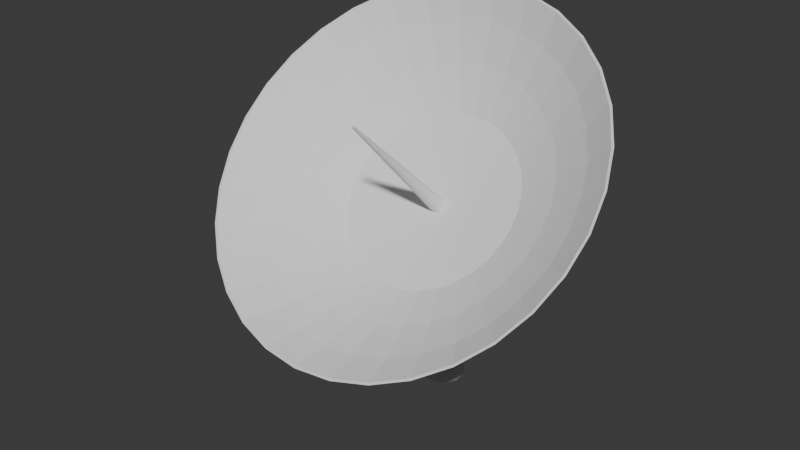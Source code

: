 # Source: radarDish.blend  (saved by Blender 4.0.36; exported with 4.5.12 LTS)
import bpy
from mathutils import Matrix  # noqa: F401  (used for matrix-valued properties, if any)

bpy.ops.wm.read_factory_settings(use_empty=True)
scene = bpy.context.scene
scene.name = 'Scene'

# ---- collections
col_collection = bpy.data.collections.new('Collection'); scene.collection.children.link(col_collection)

# ---- world
world_world = bpy.data.worlds.new('World'); scene.world = world_world
world_world.use_nodes = True; world_world.node_tree.nodes.clear()
_N = world_world.node_tree.nodes; _L = world_world.node_tree.links
n0 = _N.new('ShaderNodeOutputWorld'); n0.name = 'World Output'; n0.location = (300, 300)
n1 = _N.new('ShaderNodeBackground'); n1.name = 'Background'; n1.location = (10, 300)
n1.inputs[0].default_value = (0.05088, 0.05088, 0.05088, 1.0)
_L.new(n1.outputs[0], n0.inputs[0])
n0.is_active_output = True
world_world.color = (0.05088, 0.05088, 0.05088)
world_world.use_sun_shadow = False
world_world.sun_shadow_jitter_overblur = 0.0

# ---- meshes
me_sphere_001 = bpy.data.meshes.new('Sphere.001')
me_sphere_001.from_pydata([(1.783e-06, 3.047, 6.358), (2.047e-06, 2.578, 6.826), (3.58e-06, 3.042, 9.543), (-0.3106, 1.812, 3.392), (-0.6093, 2.543, 4.784), (-0.8846, 2.986, 6.297), (-1.126, 3.123, 7.872), (-1.324, 2.95, 9.45), (-0.05166, 0.4266, 2.935), (-0.6093, 1.748, 3.328), (-0.6093, 2.074, 5.252), (-0.8846, 2.516, 6.764), (-1.195, 2.418, 4.658), (-1.126, 2.788, 8.206), (-1.735, 2.804, 6.114), (-2.209, 2.891, 7.64), (-2.597, 2.677, 9.177), (-0.8846, 1.644, 3.224), (-1.735, 2.214, 4.454), (-2.519, 2.508, 5.817), (-3.206, 2.515, 7.262), (-3.77, 2.234, 8.733), (-1.126, 1.505, 3.084), (-2.209, 1.94, 4.178), (-3.206, 2.11, 5.418), (-4.081, 2.008, 6.753), (-0.1013, 0.4159, 2.924), (-4.799, 1.639, 8.135), (-1.324, 1.334, 2.913), (-1.195, 1.948, 5.126), (-2.597, 1.606, 3.843), (-1.735, 2.334, 6.582), (-2.209, 2.556, 7.974), (-3.77, 1.625, 4.931), (-4.799, 1.391, 6.134), (-5.643, 0.9128, 7.406), (-5.773e-07, 0.821, 2.175), (-1.471, 1.14, 2.718), (-2.886, 1.225, 3.461), (-4.189, 1.071, 4.375), (-5.332, 0.6865, 5.427), (-6.27, 0.08462, 6.575), (-1.562, 0.9291, 2.506), (-3.063, 0.811, 3.046), (-4.447, 0.471, 3.773), (-5.66, -0.07765, 4.66), (-0.1471, 0.3987, 2.907), (-1.735, 1.745, 4.921), (-6.656, -0.814, 5.674), (-2.519, 2.038, 6.285), (-1.592, 0.7099, 2.286), (-3.123, 0.3809, 2.614), (-3.206, 2.18, 7.596), (-4.534, -0.1534, 3.146), (-5.771, -0.8724, 3.863), (-6.786, -1.748, 4.736), (-1.562, 0.4906, 2.066), (-3.063, -0.04923, 2.182), (-4.447, -0.7778, 2.52), (-5.66, -1.667, 3.065), (-6.656, -2.683, 3.798), (-1.471, 0.2798, 1.854), (-2.886, -0.4628, 1.767), (-4.189, -1.378, 1.917), (-5.332, -2.431, 2.298), (-0.1872, 0.3754, 2.884), (-6.27, -3.582, 2.896), (-2.209, 1.47, 4.646), (-1.324, 0.08546, 1.659), (-3.206, 1.64, 5.885), (-2.597, -0.844, 1.385), (-4.081, 1.673, 7.087), (-3.77, -1.932, 1.362), (-4.799, -3.136, 1.592), (-5.643, -4.41, 2.065), (-1.126, -0.08486, 1.489), (-2.209, -1.178, 1.05), (-3.206, -2.417, 0.8751), (-4.081, -3.753, 0.9721), (-4.799, -5.136, 1.337), (-0.8846, -0.2246, 1.348), (-1.735, -1.452, 0.7744), (-2.519, -2.815, 0.4757), (-3.206, -4.259, 0.4637), (-0.2202, 0.3471, 2.855), (-3.77, -5.731, 0.7389), (-2.597, 1.136, 4.311), (-0.6093, -0.3285, 1.244), (-3.77, 1.155, 5.399), (-4.799, 1.056, 6.468), (-1.195, -1.656, 0.5699), (-1.735, -3.11, 0.1788), (-2.209, -4.636, 0.0859), (-2.597, -6.174, 0.2946), (-0.3106, -0.3924, 1.18), (-0.6093, -1.781, 0.444), (-0.8846, -3.293, -0.00393), (-1.126, -4.868, -0.1467), (-1.324, -6.446, 0.02109), (-1.09e-06, -0.414, 1.158), (-1.153e-06, -1.824, 0.4015), (-1.051e-06, -3.354, -0.06565), (-1.81e-06, -4.946, -0.2253), (-9.937e-07, -6.539, -0.07128), (-0.2446, 0.3148, 2.823), (-2.886, 0.7551, 3.928), (0.3106, -0.3924, 1.18), (0.6093, -1.781, 0.444), (-4.189, 0.602, 4.843), (0.8846, -3.293, -0.00393), (-5.332, 0.3513, 5.761), (1.126, -4.868, -0.1467), (1.324, -6.446, 0.02109), (0.6093, -0.3285, 1.244), (1.195, -1.656, 0.5699), (1.735, -3.11, 0.1788), (2.209, -4.636, 0.0859), (2.597, -6.174, 0.2946), (0.8846, -0.2246, 1.348), (1.735, -1.452, 0.7744), (2.519, -2.815, 0.4757), (3.206, -4.259, 0.4637), (3.77, -5.731, 0.7389), (-0.2597, 0.2797, 2.788), (-3.063, 0.3416, 3.513), (1.126, -0.08486, 1.489), (2.209, -1.178, 1.05), (-4.447, 0.001618, 4.241), (-5.66, -0.4129, 4.994), (3.206, -2.417, 0.8751), (4.081, -3.753, 0.9721), (4.799, -5.136, 1.337), (1.324, 0.08546, 1.659), (2.597, -0.844, 1.385), (3.77, -1.932, 1.362), (4.799, -3.136, 1.592), (5.643, -4.41, 2.065), (1.471, 0.2798, 1.854), (2.886, -0.4628, 1.767), (4.189, -1.378, 1.917), (5.332, -2.431, 2.298), (6.27, -3.582, 2.896), (-0.2648, 0.2433, 2.751), (1.562, 0.4906, 2.066), (-3.123, -0.08854, 3.082), (3.063, -0.04923, 2.182), (-4.534, -0.6228, 3.614), (4.447, -0.7778, 2.52), (-5.771, -1.208, 4.197), (5.66, -1.667, 3.065), (6.656, -2.683, 3.798), (1.592, 0.7099, 2.286), (3.123, 0.3809, 2.614), (4.534, -0.1534, 3.146), (5.771, -0.8724, 3.863), (6.786, -1.748, 4.736), (1.562, 0.9291, 2.506), (3.063, 0.811, 3.046), (4.447, 0.471, 3.773), (5.66, -0.07765, 4.66), (6.656, -0.814, 5.674), (-0.2597, 0.2068, 2.714), (1.471, 1.14, 2.718), (-3.063, -0.5186, 2.65), (2.886, 1.225, 3.461), (-4.447, -1.247, 2.987), (4.189, 1.071, 4.375), (-5.66, -2.002, 3.399), (5.332, 0.6865, 5.427), (6.27, 0.08462, 6.575), (1.324, 1.334, 2.913), (2.597, 1.606, 3.843), (3.77, 1.625, 4.931), (4.799, 1.391, 6.134), (5.643, 0.9128, 7.406), (1.126, 1.505, 3.084), (2.209, 1.94, 4.178), (3.206, 2.11, 5.418), (4.081, 2.008, 6.753), (4.799, 1.639, 8.135), (-0.2446, 0.1717, 2.679), (0.8846, 1.644, 3.224), (-2.886, -0.9322, 2.235), (-4.189, -1.848, 2.385), (1.735, 2.214, 4.454), (2.519, 2.508, 5.817), (-5.332, -2.766, 2.632), (3.206, 2.515, 7.262), (3.77, 2.234, 8.733), (0.6093, 1.748, 3.328), (1.195, 2.418, 4.658), (1.735, 2.804, 6.114), (2.209, 2.891, 7.64), (2.597, 2.677, 9.177), (0.3106, 1.812, 3.392), (0.6093, 2.543, 4.784), (0.8846, 2.986, 6.297), (1.126, 3.123, 7.872), (-0.2202, 0.1394, 2.647), (1.324, 2.95, 9.45), (-1.747e-11, 1.834, 3.414), (-2.597, -1.313, 1.853), (3.713e-07, 2.585, 4.826), (-3.77, -2.401, 1.83), (1.952e-06, 3.201, 7.951), (-4.799, -3.471, 1.926), (-0.1872, 0.1111, 2.618), (-2.209, -1.647, 1.517), (-3.206, -2.886, 1.343), (-4.081, -4.088, 1.306), (-0.1471, 0.08786, 2.595), (-1.735, -1.922, 1.242), (-2.519, -3.284, 0.9434), (-3.206, -4.595, 0.7977), (-0.1013, 0.07059, 2.578), (-1.195, -2.125, 1.038), (-1.735, -3.58, 0.6466), (-2.209, -4.971, 0.4199), (-0.05166, 0.05995, 2.567), (-0.6093, -2.251, 0.9118), (-0.8846, -3.762, 0.4638), (-1.126, -5.203, 0.1873), (-6.268e-07, 0.05636, 2.563), (-8.886e-07, -2.293, 0.8693), (-7.874e-07, -3.823, 0.4021), (-1.605e-06, -5.281, 0.1087), (0.05166, 0.05995, 2.567), (0.6093, -2.251, 0.9118), (0.8846, -3.762, 0.4638), (1.126, -5.203, 0.1873), (0.1013, 0.07059, 2.578), (1.195, -2.125, 1.038), (1.735, -3.58, 0.6466), (2.209, -4.971, 0.4199), (0.1471, 0.08786, 2.595), (1.735, -1.922, 1.242), (2.519, -3.284, 0.9434), (3.206, -4.595, 0.7977), (0.1872, 0.1111, 2.618), (2.209, -1.647, 1.517), (3.206, -2.886, 1.343), (4.081, -4.088, 1.306), (0.2202, 0.1394, 2.647), (2.597, -1.313, 1.853), (3.77, -2.401, 1.83), (4.799, -3.471, 1.926), (0.2446, 0.1717, 2.679), (2.886, -0.9322, 2.235), (4.189, -1.848, 2.385), (5.332, -2.766, 2.632), (0.2597, 0.2068, 2.714), (3.063, -0.5186, 2.65), (4.447, -1.247, 2.987), (5.66, -2.002, 3.399), (0.2648, 0.2433, 2.751), (3.123, -0.08854, 3.082), (4.534, -0.6228, 3.614), (5.771, -1.208, 4.197), (0.2597, 0.2797, 2.788), (3.063, 0.3416, 3.513), (4.447, 0.001619, 4.241), (5.66, -0.4129, 4.994), (0.2446, 0.3148, 2.823), (2.886, 0.7551, 3.928), (4.189, 0.602, 4.843), (5.332, 0.3513, 5.761), (0.2202, 0.3471, 2.855), (2.597, 1.136, 4.311), (3.77, 1.155, 5.399), (4.799, 1.056, 6.468), (0.1872, 0.3754, 2.884), (2.209, 1.47, 4.646), (3.206, 1.64, 5.885), (4.081, 1.673, 7.087), (0.1471, 0.3987, 2.907), (1.735, 1.745, 4.921), (2.519, 2.038, 6.285), (3.206, 2.18, 7.596), (0.1013, 0.4159, 2.924), (1.195, 1.948, 5.126), (1.735, 2.334, 6.582), (2.209, 2.556, 7.974), (0.05166, 0.4266, 2.935), (0.6093, 2.074, 5.252), (0.8846, 2.516, 6.764), (1.126, 2.788, 8.206), (-4.455e-07, 0.4302, 2.939), (6.352e-07, 2.116, 5.294), (2.157e-06, 2.866, 8.285), (-1.309, 2.895, 9.396), (-3.727, 2.188, 8.686), (-2.567, 2.626, 9.126), (-5.577, 0.882, 7.376), (-6.197, 0.06344, 6.554), (-6.579, -0.8248, 5.663), (-4.743, 1.6, 8.096), (-1.309, -6.392, 0.07556), (-3.727, -5.685, 0.785), (-2.567, -6.123, 0.3459), (-6.197, -3.56, 2.917), (-5.577, -4.379, 2.096), (-6.579, -2.672, 3.809), (-4.743, -5.096, 1.376), (6.579, -2.672, 3.809), (5.577, -4.379, 2.096), (6.197, -3.56, 2.917), (3.727, -5.685, 0.785), (1.309, -6.392, 0.07555), (2.567, -6.123, 0.3459), (4.743, -5.096, 1.376), (6.579, -0.8248, 5.663), (5.577, 0.882, 7.376), (6.197, 0.06344, 6.554), (3.727, 2.188, 8.686), (1.309, 2.895, 9.396), (2.567, 2.626, 9.126), (4.743, 1.6, 8.096), (-1.285e-06, -6.483, -0.01574), (3.163e-06, 2.986, 9.487), (-6.708, -1.748, 4.736), (6.708, -1.748, 4.736), (-0.00815, -3.749, 6.787), (-0.01599, -3.75, 6.785), (1.474e-06, -3.775, 6.755), (0.01599, -3.75, 6.785), (-0.02321, -3.753, 6.782), (-0.02955, -3.757, 6.779), (1.49e-06, -3.748, 6.787), (0.04098, -3.772, 6.763), (-0.03474, -3.761, 6.774), (-0.04098, -3.783, 6.752), (-0.0386, -3.766, 6.769), (-0.04098, -3.772, 6.763), (0.02322, -3.753, 6.782), (0.03861, -3.766, 6.769), (0.008153, -3.749, 6.787), (-0.02955, -3.798, 6.737), (0.03474, -3.761, 6.774), (0.02955, -3.757, 6.779), (-0.02321, -3.802, 6.733), (-0.00815, -3.806, 6.729), (-0.0386, -3.789, 6.746), (0.02322, -3.802, 6.733), (0.03474, -3.794, 6.741), (0.04098, -3.783, 6.752), (-0.01599, -3.805, 6.73), (1.461e-06, -3.807, 6.728), (0.008153, -3.806, 6.729), (0.01599, -3.805, 6.73), (0.02955, -3.798, 6.737), (0.03861, -3.789, 6.746), (0.04179, -3.777, 6.758), (-0.04178, -3.777, 6.758), (-0.03474, -3.794, 6.741), (3.302e-07, 1.485, -3.988), (3.411e-07, 1.191, 2.668), (0.1464, 1.471, -3.988), (0.08891, 1.182, 2.668), (0.2871, 1.428, -3.988), (0.1744, 1.156, 2.668), (0.4168, 1.359, -3.988), (0.2532, 1.114, 2.668), (0.5305, 1.265, -3.988), (0.3223, 1.057, 2.668), (0.6238, 1.152, -3.988), (0.3789, 0.9881, 2.668), (0.6931, 1.022, -3.988), (0.4211, 0.9093, 2.668), (0.7358, 0.8813, -3.988), (0.447, 0.8238, 2.668), (0.7502, 0.7349, -3.988), (0.4557, 0.7349, 2.668), (0.7358, 0.5886, -3.988), (0.447, 0.646, 2.668), (0.6931, 0.4478, -3.988), (0.4211, 0.5605, 2.668), (0.6238, 0.3181, -3.988), (0.3789, 0.4817, 2.668), (0.5305, 0.2044, -3.988), (0.3223, 0.4127, 2.668), (0.4168, 0.1111, -3.988), (0.2532, 0.356, 2.668), (0.2871, 0.04181, -3.988), (0.1744, 0.3139, 2.668), (0.1464, -0.0008774, -3.988), (0.08891, 0.2879, 2.668), (3.611e-07, -0.01529, -3.988), (3.598e-07, 0.2792, 2.668), (-0.1464, -0.0008774, -3.988), (-0.08891, 0.2879, 2.668), (-0.2871, 0.04181, -3.988), (-0.1744, 0.3139, 2.668), (-0.4168, 0.1111, -3.988), (-0.2532, 0.356, 2.668), (-0.5305, 0.2044, -3.988), (-0.3223, 0.4127, 2.668), (-0.6238, 0.3181, -3.988), (-0.3789, 0.4817, 2.668), (-0.6931, 0.4478, -3.988), (-0.4211, 0.5605, 2.668), (-0.7358, 0.5886, -3.988), (-0.447, 0.646, 2.668), (-0.7502, 0.7349, -3.988), (-0.4557, 0.7349, 2.668), (-0.7358, 0.8813, -3.988), (-0.447, 0.8238, 2.668), (-0.6931, 1.022, -3.988), (-0.4211, 0.9093, 2.668), (-0.6238, 1.152, -3.988), (-0.3789, 0.9881, 2.668), (-0.5305, 1.265, -3.988), (-0.3223, 1.057, 2.668), (-0.4168, 1.359, -3.988), (-0.2532, 1.114, 2.668), (-0.2871, 1.428, -3.988), (-0.1744, 1.156, 2.668), (-0.1464, 1.471, -3.988), (-0.08891, 1.182, 2.668)], [], [(204, 0, 5, 6), (2, 204, 6, 7), (200, 36, 3), (202, 200, 3, 4), (0, 202, 4, 5), (5, 4, 12, 14), (6, 5, 14, 15), (7, 6, 15, 16), (3, 36, 9), (4, 3, 9, 12), (9, 36, 17), (12, 9, 17, 18), (14, 12, 18, 19), (15, 14, 19, 20), (16, 15, 20, 21), (19, 18, 23, 24), (20, 19, 24, 25), (21, 20, 25, 27), (17, 36, 22), (18, 17, 22, 23), (22, 36, 28), (23, 22, 28, 30), (24, 23, 30, 33), (25, 24, 33, 34), (27, 25, 34, 35), (34, 33, 39, 40), (35, 34, 40, 41), (28, 36, 37), (30, 28, 37, 38), (33, 30, 38, 39), (37, 36, 42), (38, 37, 42, 43), (39, 38, 43, 44), (40, 39, 44, 45), (41, 40, 45, 48), (45, 44, 53, 54), (48, 45, 54, 55), (42, 36, 50), (43, 42, 50, 51), (44, 43, 51, 53), (50, 36, 56), (51, 50, 56, 57), (53, 51, 57, 58), (54, 53, 58, 59), (55, 54, 59, 60), (60, 59, 64, 66), (56, 36, 61), (57, 56, 61, 62), (58, 57, 62, 63), (59, 58, 63, 64), (62, 61, 68, 70), (63, 62, 70, 72), (64, 63, 72, 73), (66, 64, 73, 74), (61, 36, 68), (68, 36, 75), (70, 68, 75, 76), (72, 70, 76, 77), (73, 72, 77, 78), (74, 73, 78, 79), (76, 75, 80, 81), (77, 76, 81, 82), (78, 77, 82, 83), (79, 78, 83, 85), (75, 36, 80), (80, 36, 87), (81, 80, 87, 90), (82, 81, 90, 91), (83, 82, 91, 92), (85, 83, 92, 93), (91, 90, 95, 96), (92, 91, 96, 97), (93, 92, 97, 98), (87, 36, 94), (90, 87, 94, 95), (94, 36, 99), (95, 94, 99, 100), (96, 95, 100, 101), (97, 96, 101, 102), (98, 97, 102, 103), (101, 100, 107, 109), (102, 101, 109, 111), (103, 102, 111, 112), (99, 36, 106), (100, 99, 106, 107), (106, 36, 113), (107, 106, 113, 114), (109, 107, 114, 115), (111, 109, 115, 116), (112, 111, 116, 117), (116, 115, 120, 121), (117, 116, 121, 122), (113, 36, 118), (114, 113, 118, 119), (115, 114, 119, 120), (118, 36, 125), (119, 118, 125, 126), (120, 119, 126, 129), (121, 120, 129, 130), (122, 121, 130, 131), (131, 130, 135, 136), (125, 36, 132), (126, 125, 132, 133), (129, 126, 133, 134), (130, 129, 134, 135), (132, 36, 137), (133, 132, 137, 138), (134, 133, 138, 139), (135, 134, 139, 140), (136, 135, 140, 141), (141, 140, 149, 150), (137, 36, 143), (138, 137, 143, 145), (139, 138, 145, 147), (140, 139, 147, 149), (145, 143, 151, 152), (147, 145, 152, 153), (149, 147, 153, 154), (150, 149, 154, 155), (143, 36, 151), (151, 36, 156), (152, 151, 156, 157), (153, 152, 157, 158), (154, 153, 158, 159), (155, 154, 159, 160), (157, 156, 162, 164), (158, 157, 164, 166), (159, 158, 166, 168), (160, 159, 168, 169), (156, 36, 162), (162, 36, 170), (164, 162, 170, 171), (166, 164, 171, 172), (168, 166, 172, 173), (169, 168, 173, 174), (172, 171, 176, 177), (173, 172, 177, 178), (174, 173, 178, 179), (170, 36, 175), (171, 170, 175, 176), (175, 36, 181), (176, 175, 181, 184), (177, 176, 184, 185), (178, 177, 185, 187), (179, 178, 187, 188), (187, 185, 191, 192), (188, 187, 192, 193), (181, 36, 189), (184, 181, 189, 190), (185, 184, 190, 191), (189, 36, 194), (190, 189, 194, 195), (191, 190, 195, 196), (192, 191, 196, 197), (193, 192, 197, 199), (197, 196, 0, 204), (199, 197, 204, 2), (309, 131, 136, 141, 150, 155, 160, 169, 174, 179, 316, 311, 312, 310, 320, 303, 305, 304), (316, 179, 188, 193, 199, 2, 7, 16, 21, 27, 35, 41, 48, 55, 60, 66, 74, 79, 85, 93, 98, 103, 112, 117, 122, 131, 309, 306, 308, 307, 317, 296, 298, 297, 302, 300, 299, 301, 319, 294, 293, 292, 295, 290, 291, 289, 318, 314, 315, 313), (194, 36, 200), (195, 194, 200, 202), (196, 195, 202, 0), (288, 13, 11, 1), (289, 13, 288, 318), (286, 8, 321, 327), (287, 10, 8, 286), (1, 11, 10, 287), (11, 31, 29, 10), (13, 32, 31, 11), (291, 32, 13, 289), (222, 226, 347, 346), (8, 10, 29, 26), (26, 46, 325, 322), (26, 29, 47, 46), (29, 31, 49, 47), (32, 52, 49, 31), (290, 52, 32, 291), (47, 49, 69, 67), (49, 52, 71, 69), (71, 52, 290, 295), (250, 254, 351, 344), (46, 47, 67, 65), (278, 282, 335, 324), (65, 67, 86, 84), (67, 69, 88, 86), (69, 71, 89, 88), (89, 71, 295, 292), (88, 89, 110, 108), (110, 89, 292, 293), (274, 278, 324, 333), (84, 86, 105, 104), (86, 88, 108, 105), (242, 246, 350, 343), (104, 105, 124, 123), (105, 108, 127, 124), (108, 110, 128, 127), (128, 110, 293, 294), (127, 128, 148, 146), (148, 128, 294, 319), (214, 218, 340, 345), (123, 124, 144, 142), (124, 127, 146, 144), (161, 180, 341, 330), (142, 144, 163, 161), (144, 146, 165, 163), (146, 148, 167, 165), (301, 167, 148, 319), (299, 186, 167, 301), (234, 238, 349, 342), (161, 163, 182, 180), (163, 165, 183, 182), (165, 167, 186, 183), (180, 182, 201, 198), (182, 183, 203, 201), (183, 186, 205, 203), (300, 205, 186, 299), (246, 250, 344, 350), (206, 210, 339, 336), (198, 201, 207, 206), (201, 203, 208, 207), (203, 205, 209, 208), (209, 205, 300, 302), (206, 207, 211, 210), (207, 208, 212, 211), (208, 209, 213, 212), (213, 209, 302, 297), (282, 286, 327, 335), (226, 230, 348, 347), (210, 211, 215, 214), (211, 212, 216, 215), (212, 213, 217, 216), (217, 213, 297, 298), (215, 216, 220, 219), (216, 217, 221, 220), (221, 217, 298, 296), (262, 266, 337, 334), (214, 215, 219, 218), (123, 142, 352, 332), (218, 219, 223, 222), (219, 220, 224, 223), (220, 221, 225, 224), (225, 221, 296, 317), (227, 223, 224, 228), (224, 225, 229, 228), (307, 229, 225, 317), (238, 242, 343, 349), (226, 222, 223, 227), (142, 161, 330, 352), (230, 226, 227, 231), (231, 227, 228, 232), (232, 228, 229, 233), (308, 233, 229, 307), (236, 232, 233, 237), (306, 237, 233, 308), (8, 26, 322, 321), (234, 230, 231, 235), (235, 231, 232, 236), (65, 84, 329, 326), (238, 234, 235, 239), (239, 235, 236, 240), (240, 236, 237, 241), (309, 241, 237, 306), (304, 245, 241, 309), (198, 206, 336, 353), (242, 238, 239, 243), (243, 239, 240, 244), (244, 240, 241, 245), (84, 104, 331, 329), (246, 242, 243, 247), (247, 243, 244, 248), (248, 244, 245, 249), (305, 249, 245, 304), (303, 253, 249, 305), (218, 222, 346, 340), (250, 246, 247, 251), (251, 247, 248, 252), (252, 248, 249, 253), (254, 250, 251, 255), (255, 251, 252, 256), (256, 252, 253, 257), (320, 257, 253, 303), (258, 262, 334, 328), (254, 258, 328, 351), (255, 259, 258, 254), (256, 260, 259, 255), (257, 261, 260, 256), (310, 261, 257, 320), (259, 263, 262, 258), (260, 264, 263, 259), (261, 265, 264, 260), (312, 265, 261, 310), (104, 123, 332, 331), (230, 234, 342, 348), (263, 267, 266, 262), (264, 268, 267, 263), (265, 269, 268, 264), (311, 269, 265, 312), (268, 272, 271, 267), (269, 273, 272, 268), (273, 269, 311, 316), (270, 274, 333, 338), (267, 271, 270, 266), (46, 65, 326, 325), (271, 275, 274, 270), (272, 276, 275, 271), (273, 277, 276, 272), (277, 273, 316, 313), (277, 281, 280, 276), (315, 281, 277, 313), (180, 198, 353, 341), (275, 279, 278, 274), (276, 280, 279, 275), (266, 270, 338, 337), (279, 283, 282, 278), (280, 284, 283, 279), (281, 285, 284, 280), (314, 285, 281, 315), (285, 288, 1, 284), (318, 288, 285, 314), (210, 214, 345, 339), (283, 287, 286, 282), (284, 1, 287, 283), (327, 321, 323), (321, 322, 323), (322, 325, 323), (325, 326, 323), (326, 329, 323), (329, 331, 323), (331, 332, 323), (332, 352, 323), (352, 330, 323), (330, 341, 323), (341, 353, 323), (353, 336, 323), (336, 339, 323), (339, 345, 323), (345, 340, 323), (340, 346, 323), (346, 347, 323), (347, 348, 323), (348, 342, 323), (342, 349, 323), (349, 343, 323), (343, 350, 323), (350, 344, 323), (344, 351, 323), (351, 328, 323), (328, 334, 323), (334, 337, 323), (337, 338, 323), (338, 333, 323), (333, 324, 323), (324, 335, 323), (335, 327, 323), (354, 355, 357, 356), (356, 357, 359, 358), (358, 359, 361, 360), (360, 361, 363, 362), (362, 363, 365, 364), (364, 365, 367, 366), (366, 367, 369, 368), (368, 369, 371, 370), (370, 371, 373, 372), (372, 373, 375, 374), (374, 375, 377, 376), (376, 377, 379, 378), (378, 379, 381, 380), (380, 381, 383, 382), (382, 383, 385, 384), (384, 385, 387, 386), (386, 387, 389, 388), (388, 389, 391, 390), (390, 391, 393, 392), (392, 393, 395, 394), (394, 395, 397, 396), (396, 397, 399, 398), (398, 399, 401, 400), (400, 401, 403, 402), (402, 403, 405, 404), (404, 405, 407, 406), (406, 407, 409, 408), (408, 409, 411, 410), (410, 411, 413, 412), (412, 413, 415, 414), (357, 355, 417, 415, 413, 411, 409, 407, 405, 403, 401, 399, 397, 395, 393, 391, 389, 387, 385, 383, 381, 379, 377, 375, 373, 371, 369, 367, 365, 363, 361, 359), (414, 415, 417, 416), (416, 417, 355, 354), (354, 356, 358, 360, 362, 364, 366, 368, 370, 372, 374, 376, 378, 380, 382, 384, 386, 388, 390, 392, 394, 396, 398, 400, 402, 404, 406, 408, 410, 412, 414, 416)])
_uv = me_sphere_001.uv_layers.new(name='UVMap')
_uv.uv.foreach_set('vector', [0.75, 0.75, 0.75, 0.8125, 0.7188, 0.8125, 0.7188, 0.75, 0.75, 0.6875, 0.75, 0.75, 0.7188, 0.75, 0.7188, 0.6875, 0.75, 0.9375, 0.7344, 1.0, 0.7188, 0.9375, 0.75, 0.875, 0.75, 0.9375, 0.7188, 0.9375, 0.7188, 0.875, 0.75, 0.8125, 0.75, 0.875, 0.7188, 0.875, 0.7188, 0.8125, 0.7188, 0.8125, 0.7188, 0.875, 0.6875, 0.875, 0.6875, 0.8125, 0.7188, 0.75, 0.7188, 0.8125, 0.6875, 0.8125, 0.6875, 0.75, 0.7188, 0.6875, 0.7188, 0.75, 0.6875, 0.75, 0.6875, 0.6875, 0.7188, 0.9375, 0.7031, 1.0, 0.6875, 0.9375, 0.7188, 0.875, 0.7188, 0.9375, 0.6875, 0.9375, 0.6875, 0.875, 0.6875, 0.9375, 0.6719, 1.0, 0.6562, 0.9375, 0.6875, 0.875, 0.6875, 0.9375, 0.6562, 0.9375, 0.6562, 0.875, 0.6875, 0.8125, 0.6875, 0.875, 0.6562, 0.875, 0.6562, 0.8125, 0.6875, 0.75, 0.6875, 0.8125, 0.6562, 0.8125, 0.6562, 0.75, 0.6875, 0.6875, 0.6875, 0.75, 0.6562, 0.75, 0.6562, 0.6875, 0.6562, 0.8125, 0.6562, 0.875, 0.625, 0.875, 0.625, 0.8125, 0.6562, 0.75, 0.6562, 0.8125, 0.625, 0.8125, 0.625, 0.75, 0.6562, 0.6875, 0.6562, 0.75, 0.625, 0.75, 0.625, 0.6875, 0.6562, 0.9375, 0.6406, 1.0, 0.625, 0.9375, 0.6562, 0.875, 0.6562, 0.9375, 0.625, 0.9375, 0.625, 0.875, 0.625, 0.9375, 0.6094, 1.0, 0.5938, 0.9375, 0.625, 0.875, 0.625, 0.9375, 0.5938, 0.9375, 0.5938, 0.875, 0.625, 0.8125, 0.625, 0.875, 0.5938, 0.875, 0.5938, 0.8125, 0.625, 0.75, 0.625, 0.8125, 0.5938, 0.8125, 0.5938, 0.75, 0.625, 0.6875, 0.625, 0.75, 0.5938, 0.75, 0.5938, 0.6875, 0.5938, 0.75, 0.5938, 0.8125, 0.5625, 0.8125, 0.5625, 0.75, 0.5938, 0.6875, 0.5938, 0.75, 0.5625, 0.75, 0.5625, 0.6875, 0.5938, 0.9375, 0.5781, 1.0, 0.5625, 0.9375, 0.5938, 0.875, 0.5938, 0.9375, 0.5625, 0.9375, 0.5625, 0.875, 0.5938, 0.8125, 0.5938, 0.875, 0.5625, 0.875, 0.5625, 0.8125, 0.5625, 0.9375, 0.5469, 1.0, 0.5312, 0.9375, 0.5625, 0.875, 0.5625, 0.9375, 0.5312, 0.9375, 0.5312, 0.875, 0.5625, 0.8125, 0.5625, 0.875, 0.5312, 0.875, 0.5312, 0.8125, 0.5625, 0.75, 0.5625, 0.8125, 0.5312, 0.8125, 0.5312, 0.75, 0.5625, 0.6875, 0.5625, 0.75, 0.5312, 0.75, 0.5312, 0.6875, 0.5312, 0.75, 0.5312, 0.8125, 0.5, 0.8125, 0.5, 0.75, 0.5312, 0.6875, 0.5312, 0.75, 0.5, 0.75, 0.5, 0.6875, 0.5312, 0.9375, 0.5156, 1.0, 0.5, 0.9375, 0.5312, 0.875, 0.5312, 0.9375, 0.5, 0.9375, 0.5, 0.875, 0.5312, 0.8125, 0.5312, 0.875, 0.5, 0.875, 0.5, 0.8125, 0.5, 0.9375, 0.4844, 1.0, 0.4688, 0.9375, 0.5, 0.875, 0.5, 0.9375, 0.4688, 0.9375, 0.4688, 0.875, 0.5, 0.8125, 0.5, 0.875, 0.4688, 0.875, 0.4688, 0.8125, 0.5, 0.75, 0.5, 0.8125, 0.4688, 0.8125, 0.4688, 0.75, 0.5, 0.6875, 0.5, 0.75, 0.4688, 0.75, 0.4687, 0.6875, 0.4687, 0.6875, 0.4688, 0.75, 0.4375, 0.75, 0.4375, 0.6875, 0.4688, 0.9375, 0.4531, 1.0, 0.4375, 0.9375, 0.4688, 0.875, 0.4688, 0.9375, 0.4375, 0.9375, 0.4375, 0.875, 0.4688, 0.8125, 0.4688, 0.875, 0.4375, 0.875, 0.4375, 0.8125, 0.4688, 0.75, 0.4688, 0.8125, 0.4375, 0.8125, 0.4375, 0.75, 0.4375, 0.875, 0.4375, 0.9375, 0.4062, 0.9375, 0.4062, 0.875, 0.4375, 0.8125, 0.4375, 0.875, 0.4062, 0.875, 0.4062, 0.8125, 0.4375, 0.75, 0.4375, 0.8125, 0.4062, 0.8125, 0.4062, 0.75, 0.4375, 0.6875, 0.4375, 0.75, 0.4062, 0.75, 0.4062, 0.6875, 0.4375, 0.9375, 0.4219, 1.0, 0.4062, 0.9375, 0.4062, 0.9375, 0.3906, 1.0, 0.375, 0.9375, 0.4062, 0.875, 0.4062, 0.9375, 0.375, 0.9375, 0.375, 0.875, 0.4062, 0.8125, 0.4062, 0.875, 0.375, 0.875, 0.375, 0.8125, 0.4062, 0.75, 0.4062, 0.8125, 0.375, 0.8125, 0.375, 0.75, 0.4062, 0.6875, 0.4062, 0.75, 0.375, 0.75, 0.375, 0.6875, 0.375, 0.875, 0.375, 0.9375, 0.3438, 0.9375, 0.3438, 0.875, 0.375, 0.8125, 0.375, 0.875, 0.3438, 0.875, 0.3438, 0.8125, 0.375, 0.75, 0.375, 0.8125, 0.3438, 0.8125, 0.3438, 0.75, 0.375, 0.6875, 0.375, 0.75, 0.3438, 0.75, 0.3438, 0.6875, 0.375, 0.9375, 0.3594, 1.0, 0.3438, 0.9375, 0.3438, 0.9375, 0.3281, 1.0, 0.3125, 0.9375, 0.3438, 0.875, 0.3438, 0.9375, 0.3125, 0.9375, 0.3125, 0.875, 0.3438, 0.8125, 0.3438, 0.875, 0.3125, 0.875, 0.3125, 0.8125, 0.3438, 0.75, 0.3438, 0.8125, 0.3125, 0.8125, 0.3125, 0.75, 0.3438, 0.6875, 0.3438, 0.75, 0.3125, 0.75, 0.3125, 0.6875, 0.3125, 0.8125, 0.3125, 0.875, 0.2812, 0.875, 0.2812, 0.8125, 0.3125, 0.75, 0.3125, 0.8125, 0.2812, 0.8125, 0.2812, 0.75, 0.3125, 0.6875, 0.3125, 0.75, 0.2812, 0.75, 0.2812, 0.6875, 0.3125, 0.9375, 0.2969, 1.0, 0.2812, 0.9375, 0.3125, 0.875, 0.3125, 0.9375, 0.2812, 0.9375, 0.2812, 0.875, 0.2812, 0.9375, 0.2656, 1.0, 0.25, 0.9375, 0.2812, 0.875, 0.2812, 0.9375, 0.25, 0.9375, 0.25, 0.875, 0.2812, 0.8125, 0.2812, 0.875, 0.25, 0.875, 0.25, 0.8125, 0.2812, 0.75, 0.2812, 0.8125, 0.25, 0.8125, 0.25, 0.75, 0.2812, 0.6875, 0.2812, 0.75, 0.25, 0.75, 0.25, 0.6875, 0.25, 0.8125, 0.25, 0.875, 0.2188, 0.875, 0.2188, 0.8125, 0.25, 0.75, 0.25, 0.8125, 0.2188, 0.8125, 0.2188, 0.75, 0.25, 0.6875, 0.25, 0.75, 0.2188, 0.75, 0.2188, 0.6875, 0.25, 0.9375, 0.2344, 1.0, 0.2188, 0.9375, 0.25, 0.875, 0.25, 0.9375, 0.2188, 0.9375, 0.2188, 0.875, 0.2188, 0.9375, 0.2031, 1.0, 0.1875, 0.9375, 0.2188, 0.875, 0.2188, 0.9375, 0.1875, 0.9375, 0.1875, 0.875, 0.2188, 0.8125, 0.2188, 0.875, 0.1875, 0.875, 0.1875, 0.8125, 0.2188, 0.75, 0.2188, 0.8125, 0.1875, 0.8125, 0.1875, 0.75, 0.2188, 0.6875, 0.2188, 0.75, 0.1875, 0.75, 0.1875, 0.6875, 0.1875, 0.75, 0.1875, 0.8125, 0.1562, 0.8125, 0.1562, 0.75, 0.1875, 0.6875, 0.1875, 0.75, 0.1562, 0.75, 0.1562, 0.6875, 0.1875, 0.9375, 0.1719, 1.0, 0.1563, 0.9375, 0.1875, 0.875, 0.1875, 0.9375, 0.1563, 0.9375, 0.1562, 0.875, 0.1875, 0.8125, 0.1875, 0.875, 0.1562, 0.875, 0.1562, 0.8125, 0.1563, 0.9375, 0.1406, 1.0, 0.125, 0.9375, 0.1562, 0.875, 0.1563, 0.9375, 0.125, 0.9375, 0.125, 0.875, 0.1562, 0.8125, 0.1562, 0.875, 0.125, 0.875, 0.125, 0.8125, 0.1562, 0.75, 0.1562, 0.8125, 0.125, 0.8125, 0.125, 0.75, 0.1562, 0.6875, 0.1562, 0.75, 0.125, 0.75, 0.125, 0.6875, 0.125, 0.6875, 0.125, 0.75, 0.09375, 0.75, 0.09375, 0.6875, 0.125, 0.9375, 0.1094, 1.0, 0.09375, 0.9375, 0.125, 0.875, 0.125, 0.9375, 0.09375, 0.9375, 0.09375, 0.875, 0.125, 0.8125, 0.125, 0.875, 0.09375, 0.875, 0.09375, 0.8125, 0.125, 0.75, 0.125, 0.8125, 0.09375, 0.8125, 0.09375, 0.75, 0.09375, 0.9375, 0.07812, 1.0, 0.0625, 0.9375, 0.09375, 0.875, 0.09375, 0.9375, 0.0625, 0.9375, 0.0625, 0.875, 0.09375, 0.8125, 0.09375, 0.875, 0.0625, 0.875, 0.0625, 0.8125, 0.09375, 0.75, 0.09375, 0.8125, 0.0625, 0.8125, 0.0625, 0.75, 0.09375, 0.6875, 0.09375, 0.75, 0.0625, 0.75, 0.0625, 0.6875, 0.0625, 0.6875, 0.0625, 0.75, 0.03125, 0.75, 0.03125, 0.6875, 0.0625, 0.9375, 0.04687, 1.0, 0.03125, 0.9375, 0.0625, 0.875, 0.0625, 0.9375, 0.03125, 0.9375, 0.03125, 0.875, 0.0625, 0.8125, 0.0625, 0.875, 0.03125, 0.875, 0.03125, 0.8125, 0.0625, 0.75, 0.0625, 0.8125, 0.03125, 0.8125, 0.03125, 0.75, 0.03125, 0.875, 0.03125, 0.9375, 0.0, 0.9375, 0.0, 0.875, 0.03125, 0.8125, 0.03125, 0.875, 0.0, 0.875, 0.0, 0.8125, 0.03125, 0.75, 0.03125, 0.8125, 0.0, 0.8125, 0.0, 0.75, 0.03125, 0.6875, 0.03125, 0.75, 0.0, 0.75, 0.0, 0.6875, 0.03125, 0.9375, 0.01562, 1.0, 0.0, 0.9375, 1.0, 0.9375, 0.9844, 1.0, 0.9688, 0.9375, 1.0, 0.875, 1.0, 0.9375, 0.9688, 0.9375, 0.9687, 0.875, 1.0, 0.8125, 1.0, 0.875, 0.9687, 0.875, 0.9687, 0.8125, 1.0, 0.75, 1.0, 0.8125, 0.9687, 0.8125, 0.9688, 0.75, 1.0, 0.6875, 1.0, 0.75, 0.9688, 0.75, 0.9687, 0.6875, 0.9687, 0.875, 0.9688, 0.9375, 0.9375, 0.9375, 0.9375, 0.875, 0.9687, 0.8125, 0.9687, 0.875, 0.9375, 0.875, 0.9375, 0.8125, 0.9688, 0.75, 0.9687, 0.8125, 0.9375, 0.8125, 0.9375, 0.75, 0.9687, 0.6875, 0.9688, 0.75, 0.9375, 0.75, 0.9375, 0.6875, 0.9688, 0.9375, 0.9531, 1.0, 0.9375, 0.9375, 0.9375, 0.9375, 0.9219, 1.0, 0.9062, 0.9375, 0.9375, 0.875, 0.9375, 0.9375, 0.9062, 0.9375, 0.9062, 0.875, 0.9375, 0.8125, 0.9375, 0.875, 0.9062, 0.875, 0.9062, 0.8125, 0.9375, 0.75, 0.9375, 0.8125, 0.9062, 0.8125, 0.9062, 0.75, 0.9375, 0.6875, 0.9375, 0.75, 0.9062, 0.75, 0.9062, 0.6875, 0.9062, 0.8125, 0.9062, 0.875, 0.875, 0.875, 0.875, 0.8125, 0.9062, 0.75, 0.9062, 0.8125, 0.875, 0.8125, 0.875, 0.75, 0.9062, 0.6875, 0.9062, 0.75, 0.875, 0.75, 0.875, 0.6875, 0.9062, 0.9375, 0.8906, 1.0, 0.875, 0.9375, 0.9062, 0.875, 0.9062, 0.9375, 0.875, 0.9375, 0.875, 0.875, 0.875, 0.9375, 0.8594, 1.0, 0.8438, 0.9375, 0.875, 0.875, 0.875, 0.9375, 0.8438, 0.9375, 0.8438, 0.875, 0.875, 0.8125, 0.875, 0.875, 0.8438, 0.875, 0.8437, 0.8125, 0.875, 0.75, 0.875, 0.8125, 0.8437, 0.8125, 0.8438, 0.75, 0.875, 0.6875, 0.875, 0.75, 0.8438, 0.75, 0.8437, 0.6875, 0.8438, 0.75, 0.8437, 0.8125, 0.8125, 0.8125, 0.8125, 0.75, 0.8437, 0.6875, 0.8438, 0.75, 0.8125, 0.75, 0.8125, 0.6875, 0.8438, 0.9375, 0.8281, 1.0, 0.8125, 0.9375, 0.8438, 0.875, 0.8438, 0.9375, 0.8125, 0.9375, 0.8125, 0.875, 0.8437, 0.8125, 0.8438, 0.875, 0.8125, 0.875, 0.8125, 0.8125, 0.8125, 0.9375, 0.7969, 1.0, 0.7812, 0.9375, 0.8125, 0.875, 0.8125, 0.9375, 0.7812, 0.9375, 0.7812, 0.875, 0.8125, 0.8125, 0.8125, 0.875, 0.7812, 0.875, 0.7812, 0.8125, 0.8125, 0.75, 0.8125, 0.8125, 0.7812, 0.8125, 0.7812, 0.75, 0.8125, 0.6875, 0.8125, 0.75, 0.7812, 0.75, 0.7812, 0.6875, 0.7812, 0.75, 0.7812, 0.8125, 0.75, 0.8125, 0.75, 0.75, 0.7812, 0.6875, 0.7812, 0.75, 0.75, 0.75, 0.75, 0.6875, 0.1525, 0.6875, 0.125, 0.6875, 0.09375, 0.6875, 0.0625, 0.6875, 0.03125, 0.6875, 0.0, 0.6875, 0.9687, 0.6875, 0.9375, 0.6875, 0.9062, 0.6875, 0.875, 0.6875, 0.8418, 0.6875, 0.8643, 0.6875, 0.8759, 0.6875, 0.7669, 0.6875, 0.2019, 0.6875, 0.09282, 0.6875, 0.1044, 0.6875, 0.1269, 0.6875, 0.8418, 0.6875, 0.875, 0.6875, 0.8437, 0.6875, 0.8125, 0.6875, 0.7812, 0.6875, 0.75, 0.6875, 0.7188, 0.6875, 0.6875, 0.6875, 0.6562, 0.6875, 0.625, 0.6875, 0.5938, 0.6875, 0.5625, 0.6875, 0.5312, 0.6875, 0.5, 0.6875, 0.4687, 0.6875, 0.4375, 0.6875, 0.4062, 0.6875, 0.375, 0.6875, 0.3438, 0.6875, 0.3125, 0.6875, 0.2812, 0.6875, 0.25, 0.6875, 0.2188, 0.6875, 0.1875, 0.6875, 0.1562, 0.6875, 0.125, 0.6875, 0.1525, 0.6875, 0.1796, 0.6875, 0.2074, 0.6875, 0.2358, 0.6875, 0.2645, 0.6875, 0.2934, 0.6875, 0.3226, 0.6875, 0.3518, 0.6875, 0.3812, 0.6875, 0.4106, 0.6875, 0.4401, 0.6875, 0.4696, 0.6875, 0.4991, 0.6875, 0.5286, 0.6875, 0.5581, 0.6875, 0.5876, 0.6875, 0.6169, 0.6875, 0.6462, 0.6875, 0.6753, 0.6875, 0.7043, 0.6875, 0.733, 0.6875, 0.7613, 0.6875, 0.7892, 0.6875, 0.8162, 0.6875, 0.7812, 0.9375, 0.7656, 1.0, 0.75, 0.9375, 0.7812, 0.875, 0.7812, 0.9375, 0.75, 0.9375, 0.75, 0.875, 0.7812, 0.8125, 0.7812, 0.875, 0.75, 0.875, 0.75, 0.8125, 0.75, 0.75, 0.7188, 0.75, 0.7188, 0.8125, 0.75, 0.8125, 0.7188, 0.721, 0.7188, 0.75, 0.75, 0.75, 0.75, 0.721, 0.75, 0.9375, 0.7188, 0.9375, 0.7188, 0.9375, 0.75, 0.9375, 0.75, 0.875, 0.7188, 0.875, 0.7188, 0.9375, 0.75, 0.9375, 0.75, 0.8125, 0.7188, 0.8125, 0.7188, 0.875, 0.75, 0.875, 0.7188, 0.8125, 0.6875, 0.8125, 0.6875, 0.875, 0.7188, 0.875, 0.7188, 0.75, 0.6875, 0.75, 0.6875, 0.8125, 0.7188, 0.8125, 0.6875, 0.721, 0.6875, 0.75, 0.7188, 0.75, 0.7188, 0.721, 0.25, 0.9375, 0.2188, 0.9375, 0.2188, 0.9375, 0.25, 0.9375, 0.7188, 0.9375, 0.7188, 0.875, 0.6875, 0.875, 0.6875, 0.9375, 0.6875, 0.9375, 0.6562, 0.9375, 0.6562, 0.9375, 0.6875, 0.9375, 0.6875, 0.9375, 0.6875, 0.875, 0.6562, 0.875, 0.6562, 0.9375, 0.6875, 0.875, 0.6875, 0.8125, 0.6562, 0.8125, 0.6562, 0.875, 0.6875, 0.75, 0.6562, 0.75, 0.6562, 0.8125, 0.6875, 0.8125, 0.6562, 0.721, 0.6562, 0.75, 0.6875, 0.75, 0.6875, 0.721, 0.6562, 0.875, 0.6562, 0.8125, 0.625, 0.8125, 0.625, 0.875, 0.6562, 0.8125, 0.6562, 0.75, 0.625, 0.75, 0.625, 0.8125, 0.625, 0.75, 0.6562, 0.75, 0.6562, 0.721, 0.625, 0.721, 0.03125, 0.9375, 0.0, 0.9375, 0.0, 0.9375, 0.03125, 0.9375, 0.6562, 0.9375, 0.6562, 0.875, 0.625, 0.875, 0.625, 0.9375, 0.8125, 0.9375, 0.7812, 0.9375, 0.7812, 0.9375, 0.8125, 0.9375, 0.625, 0.9375, 0.625, 0.875, 0.5938, 0.875, 0.5938, 0.9375, 0.625, 0.875, 0.625, 0.8125, 0.5938, 0.8125, 0.5938, 0.875, 0.625, 0.8125, 0.625, 0.75, 0.5938, 0.75, 0.5938, 0.8125, 0.5938, 0.75, 0.625, 0.75, 0.625, 0.721, 0.5938, 0.721, 0.5938, 0.8125, 0.5938, 0.75, 0.5625, 0.75, 0.5625, 0.8125, 0.5625, 0.75, 0.5938, 0.75, 0.5938, 0.721, 0.5625, 0.721, 0.8438, 0.9375, 0.8125, 0.9375, 0.8125, 0.9375, 0.8438, 0.9375, 0.5938, 0.9375, 0.5938, 0.875, 0.5625, 0.875, 0.5625, 0.9375, 0.5938, 0.875, 0.5938, 0.8125, 0.5625, 0.8125, 0.5625, 0.875, 0.09375, 0.9375, 0.0625, 0.9375, 0.0625, 0.9375, 0.09375, 0.9375, 0.5625, 0.9375, 0.5625, 0.875, 0.5312, 0.875, 0.5312, 0.9375, 0.5625, 0.875, 0.5625, 0.8125, 0.5312, 0.8125, 0.5312, 0.875, 0.5625, 0.8125, 0.5625, 0.75, 0.5312, 0.75, 0.5312, 0.8125, 0.5312, 0.75, 0.5625, 0.75, 0.5625, 0.721, 0.5312, 0.721, 0.5312, 0.8125, 0.5312, 0.75, 0.5, 0.75, 0.5, 0.8125, 0.5, 0.75, 0.5312, 0.75, 0.5312, 0.721, 0.5, 0.721, 0.3125, 0.9375, 0.2812, 0.9375, 0.2812, 0.9375, 0.3125, 0.9375, 0.5312, 0.9375, 0.5312, 0.875, 0.5, 0.875, 0.5, 0.9375, 0.5312, 0.875, 0.5312, 0.8125, 0.5, 0.8125, 0.5, 0.875, 0.4688, 0.9375, 0.4375, 0.9375, 0.4375, 0.9375, 0.4688, 0.9375, 0.5, 0.9375, 0.5, 0.875, 0.4688, 0.875, 0.4688, 0.9375, 0.5, 0.875, 0.5, 0.8125, 0.4688, 0.8125, 0.4688, 0.875, 0.5, 0.8125, 0.5, 0.75, 0.4688, 0.75, 0.4688, 0.8125, 0.4688, 0.721, 0.4688, 0.75, 0.5, 0.75, 0.5, 0.721, 0.4375, 0.721, 0.4375, 0.75, 0.4688, 0.75, 0.4688, 0.721, 0.1563, 0.9375, 0.125, 0.9375, 0.125, 0.9375, 0.1563, 0.9375, 0.4688, 0.9375, 0.4688, 0.875, 0.4375, 0.875, 0.4375, 0.9375, 0.4688, 0.875, 0.4688, 0.8125, 0.4375, 0.8125, 0.4375, 0.875, 0.4688, 0.8125, 0.4688, 0.75, 0.4375, 0.75, 0.4375, 0.8125, 0.4375, 0.9375, 0.4375, 0.875, 0.4062, 0.875, 0.4062, 0.9375, 0.4375, 0.875, 0.4375, 0.8125, 0.4062, 0.8125, 0.4062, 0.875, 0.4375, 0.8125, 0.4375, 0.75, 0.4062, 0.75, 0.4062, 0.8125, 0.4062, 0.721, 0.4062, 0.75, 0.4375, 0.75, 0.4375, 0.721, 0.0625, 0.9375, 0.03125, 0.9375, 0.03125, 0.9375, 0.0625, 0.9375, 0.375, 0.9375, 0.3438, 0.9375, 0.3438, 0.9375, 0.375, 0.9375, 0.4062, 0.9375, 0.4062, 0.875, 0.375, 0.875, 0.375, 0.9375, 0.4062, 0.875, 0.4062, 0.8125, 0.375, 0.8125, 0.375, 0.875, 0.4062, 0.8125, 0.4062, 0.75, 0.375, 0.75, 0.375, 0.8125, 0.375, 0.75, 0.4062, 0.75, 0.4062, 0.721, 0.375, 0.721, 0.375, 0.9375, 0.375, 0.875, 0.3438, 0.875, 0.3438, 0.9375, 0.375, 0.875, 0.375, 0.8125, 0.3438, 0.8125, 0.3438, 0.875, 0.375, 0.8125, 0.375, 0.75, 0.3438, 0.75, 0.3438, 0.8125, 0.3438, 0.75, 0.375, 0.75, 0.375, 0.721, 0.3438, 0.721, 0.7812, 0.9375, 0.75, 0.9375, 0.75, 0.9375, 0.7812, 0.9375, 0.2188, 0.9375, 0.1875, 0.9375, 0.1875, 0.9375, 0.2188, 0.9375, 0.3438, 0.9375, 0.3438, 0.875, 0.3125, 0.875, 0.3125, 0.9375, 0.3438, 0.875, 0.3438, 0.8125, 0.3125, 0.8125, 0.3125, 0.875, 0.3438, 0.8125, 0.3438, 0.75, 0.3125, 0.75, 0.3125, 0.8125, 0.3125, 0.75, 0.3438, 0.75, 0.3438, 0.721, 0.3125, 0.721, 0.3125, 0.875, 0.3125, 0.8125, 0.2812, 0.8125, 0.2812, 0.875, 0.3125, 0.8125, 0.3125, 0.75, 0.2812, 0.75, 0.2812, 0.8125, 0.2812, 0.75, 0.3125, 0.75, 0.3125, 0.721, 0.2812, 0.721, 0.9375, 0.9375, 0.9062, 0.9375, 0.9062, 0.9375, 0.9375, 0.9375, 0.3125, 0.9375, 0.3125, 0.875, 0.2812, 0.875, 0.2812, 0.9375, 0.5312, 0.9375, 0.5, 0.9375, 0.5, 0.9375, 0.5312, 0.9375, 0.2812, 0.9375, 0.2812, 0.875, 0.25, 0.875, 0.25, 0.9375, 0.2812, 0.875, 0.2812, 0.8125, 0.25, 0.8125, 0.25, 0.875, 0.2812, 0.8125, 0.2812, 0.75, 0.25, 0.75, 0.25, 0.8125, 0.25, 0.75, 0.2812, 0.75, 0.2812, 0.721, 0.25, 0.721, 0.2188, 0.875, 0.25, 0.875, 0.25, 0.8125, 0.2188, 0.8125, 0.25, 0.8125, 0.25, 0.75, 0.2188, 0.75, 0.2188, 0.8125, 0.2188, 0.721, 0.2188, 0.75, 0.25, 0.75, 0.25, 0.721, 0.125, 0.9375, 0.09375, 0.9375, 0.09375, 0.9375, 0.125, 0.9375, 0.2188, 0.9375, 0.25, 0.9375, 0.25, 0.875, 0.2188, 0.875, 0.5, 0.9375, 0.4688, 0.9375, 0.4688, 0.9375, 0.5, 0.9375, 0.1875, 0.9375, 0.2188, 0.9375, 0.2188, 0.875, 0.1875, 0.875, 0.1875, 0.875, 0.2188, 0.875, 0.2188, 0.8125, 0.1875, 0.8125, 0.1875, 0.8125, 0.2188, 0.8125, 0.2188, 0.75, 0.1875, 0.75, 0.1875, 0.721, 0.1875, 0.75, 0.2188, 0.75, 0.2188, 0.721, 0.1562, 0.8125, 0.1875, 0.8125, 0.1875, 0.75, 0.1562, 0.75, 0.1562, 0.721, 0.1562, 0.75, 0.1875, 0.75, 0.1875, 0.721, 0.7188, 0.9375, 0.6875, 0.9375, 0.6875, 0.9375, 0.7188, 0.9375, 0.1563, 0.9375, 0.1875, 0.9375, 0.1875, 0.875, 0.1562, 0.875, 0.1562, 0.875, 0.1875, 0.875, 0.1875, 0.8125, 0.1562, 0.8125, 0.625, 0.9375, 0.5938, 0.9375, 0.5938, 0.9375, 0.625, 0.9375, 0.125, 0.9375, 0.1563, 0.9375, 0.1562, 0.875, 0.125, 0.875, 0.125, 0.875, 0.1562, 0.875, 0.1562, 0.8125, 0.125, 0.8125, 0.125, 0.8125, 0.1562, 0.8125, 0.1562, 0.75, 0.125, 0.75, 0.125, 0.721, 0.125, 0.75, 0.1562, 0.75, 0.1562, 0.721, 0.09375, 0.721, 0.09375, 0.75, 0.125, 0.75, 0.125, 0.721, 0.4062, 0.9375, 0.375, 0.9375, 0.375, 0.9375, 0.4062, 0.9375, 0.09375, 0.9375, 0.125, 0.9375, 0.125, 0.875, 0.09375, 0.875, 0.09375, 0.875, 0.125, 0.875, 0.125, 0.8125, 0.09375, 0.8125, 0.09375, 0.8125, 0.125, 0.8125, 0.125, 0.75, 0.09375, 0.75, 0.5938, 0.9375, 0.5625, 0.9375, 0.5625, 0.9375, 0.5938, 0.9375, 0.0625, 0.9375, 0.09375, 0.9375, 0.09375, 0.875, 0.0625, 0.875, 0.0625, 0.875, 0.09375, 0.875, 0.09375, 0.8125, 0.0625, 0.8125, 0.0625, 0.8125, 0.09375, 0.8125, 0.09375, 0.75, 0.0625, 0.75, 0.0625, 0.721, 0.0625, 0.75, 0.09375, 0.75, 0.09375, 0.721, 0.03125, 0.721, 0.03125, 0.75, 0.0625, 0.75, 0.0625, 0.721, 0.2812, 0.9375, 0.25, 0.9375, 0.25, 0.9375, 0.2812, 0.9375, 0.03125, 0.9375, 0.0625, 0.9375, 0.0625, 0.875, 0.03125, 0.875, 0.03125, 0.875, 0.0625, 0.875, 0.0625, 0.8125, 0.03125, 0.8125, 0.03125, 0.8125, 0.0625, 0.8125, 0.0625, 0.75, 0.03125, 0.75, 0.0, 0.9375, 0.03125, 0.9375, 0.03125, 0.875, 0.0, 0.875, 0.0, 0.875, 0.03125, 0.875, 0.03125, 0.8125, 0.0, 0.8125, 0.0, 0.8125, 0.03125, 0.8125, 0.03125, 0.75, 0.0, 0.75, 0.0, 0.721, 0.0, 0.75, 0.03125, 0.75, 0.03125, 0.721, 0.9688, 0.9375, 0.9375, 0.9375, 0.9375, 0.9375, 0.9688, 0.9375, 1.0, 0.9375, 0.9688, 0.9375, 0.9688, 0.9375, 1.0, 0.9375, 1.0, 0.875, 0.9687, 0.875, 0.9688, 0.9375, 1.0, 0.9375, 1.0, 0.8125, 0.9687, 0.8125, 0.9687, 0.875, 1.0, 0.875, 1.0, 0.75, 0.9688, 0.75, 0.9687, 0.8125, 1.0, 0.8125, 0.9688, 0.721, 0.9688, 0.75, 1.0, 0.75, 1.0, 0.721, 0.9687, 0.875, 0.9375, 0.875, 0.9375, 0.9375, 0.9688, 0.9375, 0.9687, 0.8125, 0.9375, 0.8125, 0.9375, 0.875, 0.9687, 0.875, 0.9688, 0.75, 0.9375, 0.75, 0.9375, 0.8125, 0.9687, 0.8125, 0.9375, 0.721, 0.9375, 0.75, 0.9688, 0.75, 0.9688, 0.721, 0.5625, 0.9375, 0.5312, 0.9375, 0.5312, 0.9375, 0.5625, 0.9375, 0.1875, 0.9375, 0.1563, 0.9375, 0.1563, 0.9375, 0.1875, 0.9375, 0.9375, 0.875, 0.9062, 0.875, 0.9062, 0.9375, 0.9375, 0.9375, 0.9375, 0.8125, 0.9062, 0.8125, 0.9062, 0.875, 0.9375, 0.875, 0.9375, 0.75, 0.9062, 0.75, 0.9062, 0.8125, 0.9375, 0.8125, 0.9062, 0.721, 0.9062, 0.75, 0.9375, 0.75, 0.9375, 0.721, 0.9062, 0.8125, 0.875, 0.8125, 0.875, 0.875, 0.9062, 0.875, 0.9062, 0.75, 0.875, 0.75, 0.875, 0.8125, 0.9062, 0.8125, 0.875, 0.75, 0.9062, 0.75, 0.9062, 0.721, 0.875, 0.721, 0.875, 0.9375, 0.8438, 0.9375, 0.8438, 0.9375, 0.875, 0.9375, 0.9062, 0.875, 0.875, 0.875, 0.875, 0.9375, 0.9062, 0.9375, 0.6562, 0.9375, 0.625, 0.9375, 0.625, 0.9375, 0.6562, 0.9375, 0.875, 0.875, 0.8438, 0.875, 0.8438, 0.9375, 0.875, 0.9375, 0.875, 0.8125, 0.8437, 0.8125, 0.8438, 0.875, 0.875, 0.875, 0.875, 0.75, 0.8438, 0.75, 0.8437, 0.8125, 0.875, 0.8125, 0.8438, 0.75, 0.875, 0.75, 0.875, 0.721, 0.8438, 0.721, 0.8438, 0.75, 0.8125, 0.75, 0.8125, 0.8125, 0.8437, 0.8125, 0.8125, 0.721, 0.8125, 0.75, 0.8438, 0.75, 0.8438, 0.721, 0.4375, 0.9375, 0.4062, 0.9375, 0.4062, 0.9375, 0.4375, 0.9375, 0.8438, 0.875, 0.8125, 0.875, 0.8125, 0.9375, 0.8438, 0.9375, 0.8437, 0.8125, 0.8125, 0.8125, 0.8125, 0.875, 0.8438, 0.875, 0.9062, 0.9375, 0.875, 0.9375, 0.875, 0.9375, 0.9062, 0.9375, 0.8125, 0.875, 0.7812, 0.875, 0.7812, 0.9375, 0.8125, 0.9375, 0.8125, 0.8125, 0.7812, 0.8125, 0.7812, 0.875, 0.8125, 0.875, 0.8125, 0.75, 0.7812, 0.75, 0.7812, 0.8125, 0.8125, 0.8125, 0.7812, 0.721, 0.7812, 0.75, 0.8125, 0.75, 0.8125, 0.721, 0.7812, 0.75, 0.75, 0.75, 0.75, 0.8125, 0.7812, 0.8125, 0.75, 0.721, 0.75, 0.75, 0.7812, 0.75, 0.7812, 0.721, 0.3438, 0.9375, 0.3125, 0.9375, 0.3125, 0.9375, 0.3438, 0.9375, 0.7812, 0.875, 0.75, 0.875, 0.75, 0.9375, 0.7812, 0.9375, 0.7812, 0.8125, 0.75, 0.8125, 0.75, 0.875, 0.7812, 0.875, 0.75, 0.9375, 0.7188, 0.9375, 0.7344, 1.0, 0.7188, 0.9375, 0.6875, 0.9375, 0.7031, 1.0, 0.6875, 0.9375, 0.6562, 0.9375, 0.6719, 1.0, 0.6562, 0.9375, 0.625, 0.9375, 0.6406, 1.0, 0.625, 0.9375, 0.5938, 0.9375, 0.6094, 1.0, 0.5938, 0.9375, 0.5625, 0.9375, 0.5781, 1.0, 0.5625, 0.9375, 0.5312, 0.9375, 0.5469, 1.0, 0.5312, 0.9375, 0.5, 0.9375, 0.5156, 1.0, 0.5, 0.9375, 0.4688, 0.9375, 0.4844, 1.0, 0.4688, 0.9375, 0.4375, 0.9375, 0.4531, 1.0, 0.4375, 0.9375, 0.4062, 0.9375, 0.4219, 1.0, 0.4062, 0.9375, 0.375, 0.9375, 0.3906, 1.0, 0.375, 0.9375, 0.3438, 0.9375, 0.3594, 1.0, 0.3438, 0.9375, 0.3125, 0.9375, 0.3281, 1.0, 0.3125, 0.9375, 0.2812, 0.9375, 0.2969, 1.0, 0.2812, 0.9375, 0.25, 0.9375, 0.2656, 1.0, 0.25, 0.9375, 0.2188, 0.9375, 0.2344, 1.0, 0.2188, 0.9375, 0.1875, 0.9375, 0.2031, 1.0, 0.1875, 0.9375, 0.1563, 0.9375, 0.1719, 1.0, 0.1563, 0.9375, 0.125, 0.9375, 0.1406, 1.0, 0.125, 0.9375, 0.09375, 0.9375, 0.1094, 1.0, 0.09375, 0.9375, 0.0625, 0.9375, 0.07812, 1.0, 0.0625, 0.9375, 0.03125, 0.9375, 0.04687, 1.0, 0.03125, 0.9375, 0.0, 0.9375, 0.01562, 1.0, 1.0, 0.9375, 0.9688, 0.9375, 0.9844, 1.0, 0.9688, 0.9375, 0.9375, 0.9375, 0.9531, 1.0, 0.9375, 0.9375, 0.9062, 0.9375, 0.9219, 1.0, 0.9062, 0.9375, 0.875, 0.9375, 0.8906, 1.0, 0.875, 0.9375, 0.8438, 0.9375, 0.8594, 1.0, 0.8438, 0.9375, 0.8125, 0.9375, 0.8281, 1.0, 0.8125, 0.9375, 0.7812, 0.9375, 0.7969, 1.0, 0.7812, 0.9375, 0.75, 0.9375, 0.7656, 1.0, 1.0, 0.5, 1.0, 1.0, 0.9688, 1.0, 0.9688, 0.5, 0.9688, 0.5, 0.9688, 1.0, 0.9375, 1.0, 0.9375, 0.5, 0.9375, 0.5, 0.9375, 1.0, 0.9062, 1.0, 0.9062, 0.5, 0.9062, 0.5, 0.9062, 1.0, 0.875, 1.0, 0.875, 0.5, 0.875, 0.5, 0.875, 1.0, 0.8438, 1.0, 0.8438, 0.5, 0.8438, 0.5, 0.8438, 1.0, 0.8125, 1.0, 0.8125, 0.5, 0.8125, 0.5, 0.8125, 1.0, 0.7812, 1.0, 0.7812, 0.5, 0.7812, 0.5, 0.7812, 1.0, 0.75, 1.0, 0.75, 0.5, 0.75, 0.5, 0.75, 1.0, 0.7188, 1.0, 0.7188, 0.5, 0.7188, 0.5, 0.7188, 1.0, 0.6875, 1.0, 0.6875, 0.5, 0.6875, 0.5, 0.6875, 1.0, 0.6562, 1.0, 0.6562, 0.5, 0.6562, 0.5, 0.6562, 1.0, 0.625, 1.0, 0.625, 0.5, 0.625, 0.5, 0.625, 1.0, 0.5938, 1.0, 0.5938, 0.5, 0.5938, 0.5, 0.5938, 1.0, 0.5625, 1.0, 0.5625, 0.5, 0.5625, 0.5, 0.5625, 1.0, 0.5312, 1.0, 0.5312, 0.5, 0.5312, 0.5, 0.5312, 1.0, 0.5, 1.0, 0.5, 0.5, 0.5, 0.5, 0.5, 1.0, 0.4688, 1.0, 0.4688, 0.5, 0.4688, 0.5, 0.4688, 1.0, 0.4375, 1.0, 0.4375, 0.5, 0.4375, 0.5, 0.4375, 1.0, 0.4062, 1.0, 0.4062, 0.5, 0.4062, 0.5, 0.4062, 1.0, 0.375, 1.0, 0.375, 0.5, 0.375, 0.5, 0.375, 1.0, 0.3438, 1.0, 0.3438, 0.5, 0.3438, 0.5, 0.3438, 1.0, 0.3125, 1.0, 0.3125, 0.5, 0.3125, 0.5, 0.3125, 1.0, 0.2812, 1.0, 0.2812, 0.5, 0.2812, 0.5, 0.2812, 1.0, 0.25, 1.0, 0.25, 0.5, 0.25, 0.5, 0.25, 1.0, 0.2188, 1.0, 0.2188, 0.5, 0.2188, 0.5, 0.2188, 1.0, 0.1875, 1.0, 0.1875, 0.5, 0.1875, 0.5, 0.1875, 1.0, 0.1562, 1.0, 0.1562, 0.5, 0.1562, 0.5, 0.1562, 1.0, 0.125, 1.0, 0.125, 0.5, 0.125, 0.5, 0.125, 1.0, 0.09375, 1.0, 0.09375, 0.5, 0.09375, 0.5, 0.09375, 1.0, 0.0625, 1.0, 0.0625, 0.5, 0.2968, 0.4854, 0.25, 0.49, 0.2032, 0.4854, 0.1582, 0.4717, 0.1167, 0.4496, 0.08029, 0.4197, 0.05045, 0.3833, 0.02827, 0.3418, 0.01461, 0.2968, 0.01, 0.25, 0.01461, 0.2032, 0.02827, 0.1582, 0.05045, 0.1167, 0.08029, 0.08029, 0.1167, 0.05045, 0.1582, 0.02827, 0.2032, 0.01461, 0.25, 0.01, 0.2968, 0.01461, 0.3418, 0.02827, 0.3833, 0.05045, 0.4197, 0.08029, 0.4496, 0.1167, 0.4717, 0.1582, 0.4854, 0.2032, 0.49, 0.25, 0.4854, 0.2968, 0.4717, 0.3418, 0.4496, 0.3833, 0.4197, 0.4197, 0.3833, 0.4496, 0.3418, 0.4717, 0.0625, 0.5, 0.0625, 1.0, 0.03125, 1.0, 0.03125, 0.5, 0.03125, 0.5, 0.03125, 1.0, 0.0, 1.0, 0.0, 0.5, 0.75, 0.49, 0.7968, 0.4854, 0.8418, 0.4717, 0.8833, 0.4496, 0.9197, 0.4197, 0.9496, 0.3833, 0.9717, 0.3418, 0.9854, 0.2968, 0.99, 0.25, 0.9854, 0.2032, 0.9717, 0.1582, 0.9496, 0.1167, 0.9197, 0.08029, 0.8833, 0.05045, 0.8418, 0.02827, 0.7968, 0.01461, 0.75, 0.01, 0.7032, 0.01461, 0.6582, 0.02827, 0.6167, 0.05045, 0.5803, 0.08029, 0.5504, 0.1167, 0.5283, 0.1582, 0.5146, 0.2032, 0.51, 0.25, 0.5146, 0.2968, 0.5283, 0.3418, 0.5504, 0.3833, 0.5803, 0.4197, 0.6167, 0.4496, 0.6582, 0.4717, 0.7032, 0.4854])
me_sphere_001.update()

# ---- objects
ob_sphere_001 = bpy.data.objects.new('Sphere.001', me_sphere_001)

# ---- transforms, parenting, visibility, modifiers, constraints
ob_sphere_001.location = (0.0, 0.0, 0.0)

# ---- collection membership
col_collection.objects.link(ob_sphere_001)

# ---- scene / render settings (as saved in the file)
scene.frame_start = 1; scene.frame_end = 250; scene.frame_set(0)
scene.render.engine = 'BLENDER_EEVEE_NEXT'
scene.cycles.sampling_pattern = 'TABULATED_SOBOL'
bpy.context.view_layer.update()

# ---- added for rendering (the .blend has no active camera and no usable light): camera, sun
cam_auto = bpy.data.cameras.new('AutoCamera')
cam_auto.lens = 50.0
cam_auto.sensor_width = 36.0
cam_auto.clip_end = 1000.0
ob_auto_camera = bpy.data.objects.new('AutoCamera', cam_auto)
scene.collection.objects.link(ob_auto_camera)
ob_auto_camera.location = (19.8904, -25.5371, 18.6896)
ob_auto_camera.rotation_euler = (1.09748, -7.21219e-08, 0.694738)
scene.camera = ob_auto_camera
light_auto_sun = bpy.data.lights.new('AutoSun', 'SUN')
light_auto_sun.energy = 3.0
light_auto_sun.angle = 0.0523599
ob_auto_sun = bpy.data.objects.new('AutoSun', light_auto_sun)
scene.collection.objects.link(ob_auto_sun)
ob_auto_sun.rotation_euler = (0.872665, 0.174533, 0.523599)
bpy.context.view_layer.update()
